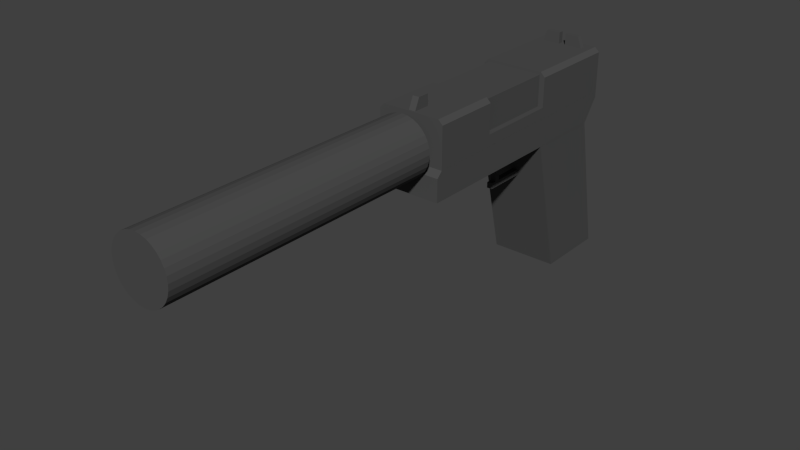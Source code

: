 # Source: GunUSPS.blend  (saved by Blender 2.78.0; exported with 4.5.12 LTS)
import bpy
from mathutils import Matrix  # noqa: F401  (used for matrix-valued properties, if any)

bpy.ops.wm.read_factory_settings(use_empty=True)
scene = bpy.context.scene
scene.name = 'Scene'

# ---- collections
col_collection_1 = bpy.data.collections.new('Collection 1'); scene.collection.children.link(col_collection_1)

# ---- materials (node trees are filled in below, after node groups)
mat_gunmaterial = bpy.data.materials.new('GunMaterial')
mat_gunmaterial.alpha_threshold = 0.0
mat_gunmaterial.diffuse_color = (0.07658, 0.07658, 0.07658, 1.0)
mat_gunmaterial.roughness = 0.5
mat_gunmaterial.line_color = (0.0, 0.0, 0.0, 1.0)

# ---- material node trees

# ---- world
world_world = bpy.data.worlds.new('World'); scene.world = world_world
world_world.color = (0.05088, 0.05088, 0.05088)
world_world.use_sun_shadow = False
world_world.sun_shadow_jitter_overblur = 0.0
world_world.cycles.sampling_method = 'NONE'
world_world.cycles.sample_map_resolution = 256

# ---- meshes
me_cube_002 = bpy.data.meshes.new('Cube.002')
me_cube_002.from_pydata([(-0.0675, 0.125, -0.09399), (0.075, 0.4, -0.1), (0.0675, 0.125, -0.09399), (0.075, 0.1875, -0.1), (0.075, 0.1875, -0.075), (0.075, -1.49e-08, -0.075), (0.075, -1.49e-08, -0.1), (0.075, -0.15, -0.075), (0.075, -0.15, -0.1), (0.0, -0.15, -7.451e-09), (0.0, 1.49e-08, -0.075), (0.0, 0.1875, -0.1), (0.0, 0.1875, -0.075), (0.0, -0.15, -0.1), (0.0, 0.4, 0.0), (0.0, -1.49e-08, -7.451e-09), (0.0, 0.1875, 0.0), (0.0, 1.49e-08, -0.1), (0.0, -0.15, -0.075), (0.0001894, 0.4, -0.1), (0.065, 1.49e-08, 1.49e-08), (0.075, 7.451e-09, -0.01), (0.075, -0.15, -0.01), (0.065, -0.15, 1.49e-08), (0.065, 0.4, 2.98e-08), (0.075, 0.4, -0.01), (0.075, 0.1875, -0.01), (0.065, 0.1875, 2.98e-08), (0.0, -0.1462, 0.0), (0.0, -0.1087, 0.0), (0.0075, -0.1462, 0.0), (0.0075, -0.1087, 0.0), (0.0, -0.1087, 0.025), (0.0, -0.135, 0.025), (0.0075, -0.1087, 0.025), (0.0075, -0.135, 0.025), (-0.0475, 0.3812, 0.0), (-0.0075, 0.3812, 0.0), (-0.0475, 0.3688, 0.0), (-0.0075, 0.3688, 0.0), (-0.0075, 0.3812, 0.025), (-0.03875, 0.3812, 0.025), (-0.0075, 0.3688, 0.025), (-0.03875, 0.3688, 0.025)], [], [(3, 1, 25, 26, 4), (16, 12, 4, 26, 27), (1, 19, 14, 24, 25), (4, 12, 10, 5), (3, 4, 5, 6), (6, 5, 7, 8), (7, 5, 21, 22), (9, 18, 7, 22, 23), (5, 10, 15, 20, 21), (13, 17, 6, 8), (18, 13, 8, 7), (17, 11, 3, 6), (20, 23, 22, 21), (20, 15, 9, 23), (24, 27, 26, 25), (24, 14, 16, 27), (29, 31, 30, 28), (32, 33, 35, 34), (31, 34, 35, 30), (28, 33, 32, 29), (30, 35, 33, 28), (29, 32, 34, 31), (37, 39, 38, 36), (40, 41, 43, 42), (39, 42, 43, 38), (36, 41, 40, 37), (38, 43, 41, 36), (37, 40, 42, 39)])
me_cube_002.materials.append(mat_gunmaterial)
me_cube_002.use_remesh_preserve_volume = False
me_cube_002.use_remesh_preserve_attributes = False
me_cube_002.use_mirror_vertex_groups = False
me_cube_002.update()
me_cylinder = bpy.data.meshes.new('Cylinder')
me_cylinder.from_pydata([(-0.05, 0.07, -0.375), (-0.03634, 0.06866, -0.375), (-0.02321, 0.06467, -0.375), (-0.01111, 0.0582, -0.375), (-0.0005025, 0.0495, -0.375), (0.008203, 0.03889, -0.375), (0.01467, 0.02679, -0.375), (0.01865, 0.01366, -0.375), (0.02, 6.335e-08, -0.375), (0.01865, -0.01366, -0.375), (0.01467, -0.02679, -0.375), (0.008203, -0.03889, -0.375), (-0.0005025, -0.0495, -0.375), (-0.01111, -0.0582, -0.375), (-0.02321, -0.06467, -0.375), (-0.03634, -0.06865, -0.375), (-0.05, -0.07, -0.375), (-0.06366, -0.06865, -0.375), (-0.07679, -0.06467, -0.375), (-0.08889, -0.0582, -0.375), (-0.0995, -0.0495, -0.375), (-0.1082, -0.03889, -0.375), (-0.1147, -0.02679, -0.375), (-0.1187, -0.01366, -0.375), (-0.12, 1.257e-07, -0.375), (-0.1187, 0.01366, -0.375), (-0.1147, 0.02679, -0.375), (-0.1082, 0.03889, -0.375), (-0.0995, 0.0495, -0.375), (-0.08889, 0.0582, -0.375), (-0.07679, 0.06467, -0.375), (-0.06366, 0.06866, -0.375), (-0.06366, 0.06865, -0.1), (-0.07679, 0.06467, -0.1), (-0.08889, 0.0582, -0.1), (-0.0995, 0.0495, -0.1), (-0.1082, 0.03889, -0.1), (-0.1147, 0.02679, -0.1), (-0.1187, 0.01366, -0.1), (-0.12, 6.937e-08, -0.1), (-0.1187, -0.01366, -0.1), (-0.1147, -0.02679, -0.1), (-0.1082, -0.03889, -0.1), (-0.0995, -0.0495, -0.1), (-0.08889, -0.0582, -0.1), (-0.07679, -0.06467, -0.1), (-0.06366, -0.06865, -0.1), (-0.05, -0.07, -0.1), (-0.03634, -0.06865, -0.1), (-0.02321, -0.06467, -0.1), (-0.01111, -0.0582, -0.1), (-0.0005025, -0.0495, -0.1), (0.008203, -0.03889, -0.1), (0.01467, -0.02679, -0.1), (0.01865, -0.01366, -0.1), (0.02, 7.061e-09, -0.1), (0.01865, 0.01366, -0.1), (0.01467, 0.02679, -0.1), (0.008203, 0.03889, -0.1), (-0.0005025, 0.0495, -0.1), (-0.01111, 0.0582, -0.1), (-0.02321, 0.06467, -0.1), (-0.03634, 0.06865, -0.1), (-0.05, 0.07, -0.1), (-0.07561, 0.1287, -0.1), (-0.1002, 0.1213, -0.1), (-0.1229, 0.1091, -0.1), (-0.1428, 0.09281, -0.1), (-0.1591, 0.07292, -0.1), (-0.1713, 0.05023, -0.1), (-0.1787, 0.02561, -0.1), (-0.1812, 1.045e-07, -0.1), (-0.1787, -0.02561, -0.1), (-0.1713, -0.05023, -0.1), (-0.1591, -0.07292, -0.1), (-0.1428, -0.09281, -0.1), (-0.1229, -0.1091, -0.1), (-0.1002, -0.1213, -0.1), (-0.07561, -0.1287, -0.1), (-0.05, -0.1313, -0.1), (-0.02439, -0.1287, -0.1), (0.0002272, -0.1213, -0.1), (0.02292, -0.1091, -0.1), (0.04281, -0.09281, -0.1), (0.05913, -0.07292, -0.1), (0.07126, -0.05023, -0.1), (0.07873, -0.02561, -0.1), (0.08125, -1.231e-08, -0.1), (0.07873, 0.02561, -0.1), (0.07126, 0.05023, -0.1), (0.05913, 0.07292, -0.1), (0.04281, 0.09281, -0.1), (0.02292, 0.1091, -0.1), (0.0002272, 0.1213, -0.1), (-0.02439, 0.1287, -0.1), (-0.05, 0.1312, -0.1), (-0.07561, 0.1287, 1.125), (-0.1002, 0.1213, 1.125), (-0.1229, 0.1091, 1.125), (-0.1428, 0.09281, 1.125), (-0.1591, 0.07292, 1.125), (-0.1713, 0.05023, 1.125), (-0.1787, 0.02561, 1.125), (-0.1812, 1.203e-08, 1.125), (-0.1787, -0.02561, 1.125), (-0.1713, -0.05023, 1.125), (-0.1591, -0.07292, 1.125), (-0.1428, -0.09281, 1.125), (-0.1229, -0.1091, 1.125), (-0.1002, -0.1213, 1.125), (-0.07561, -0.1287, 1.125), (-0.05, -0.1313, 1.125), (-0.02439, -0.1287, 1.125), (0.0002272, -0.1213, 1.125), (0.02292, -0.1091, 1.125), (0.04281, -0.09281, 1.125), (0.05913, -0.07292, 1.125), (0.07126, -0.05023, 1.125), (0.07873, -0.02561, 1.125), (0.08125, -1.048e-07, 1.125), (0.07873, 0.02561, 1.125), (0.07126, 0.05023, 1.125), (0.05913, 0.07292, 1.125), (0.04281, 0.09281, 1.125), (0.02292, 0.1091, 1.125), (0.0002272, 0.1213, 1.125), (-0.02439, 0.1287, 1.125), (-0.05, 0.1312, 1.125)], [], [(11, 10, 53, 52), (21, 20, 43, 42), (31, 30, 33, 32), (24, 23, 40, 39), (3, 2, 61, 60), (13, 12, 51, 50), (6, 5, 58, 57), (23, 22, 41, 40), (16, 15, 48, 47), (26, 25, 38, 37), (19, 18, 45, 44), (5, 4, 59, 58), (29, 28, 35, 34), (8, 7, 56, 55), (0, 31, 32, 63), (18, 17, 46, 45), (20, 19, 44, 43), (2, 1, 62, 61), (15, 14, 49, 48), (1, 0, 63, 62), (28, 27, 36, 35), (14, 13, 50, 49), (10, 9, 54, 53), (27, 26, 37, 36), (9, 8, 55, 54), (22, 21, 42, 41), (4, 3, 60, 59), (17, 16, 47, 46), (30, 29, 34, 33), (12, 11, 52, 51), (25, 24, 39, 38), (7, 6, 57, 56), (37, 38, 70, 69), (51, 52, 84, 83), (38, 39, 71, 70), (52, 53, 85, 84), (39, 40, 72, 71), (53, 54, 86, 85), (40, 41, 73, 72), (54, 55, 87, 86), (41, 42, 74, 73), (55, 56, 88, 87), (42, 43, 75, 74), (56, 57, 89, 88), (43, 44, 76, 75), (57, 58, 90, 89), (44, 45, 77, 76), (58, 59, 91, 90), (45, 46, 78, 77), (63, 32, 64, 95), (59, 60, 92, 91), (46, 47, 79, 78), (32, 33, 65, 64), (60, 61, 93, 92), (47, 48, 80, 79), (34, 35, 67, 66), (61, 62, 94, 93), (48, 49, 81, 80), (35, 36, 68, 67), (62, 63, 95, 94), (49, 50, 82, 81), (36, 37, 69, 68), (33, 34, 66, 65), (50, 51, 83, 82), (66, 67, 99, 98), (93, 94, 126, 125), (80, 81, 113, 112), (67, 68, 100, 99), (94, 95, 127, 126), (81, 82, 114, 113), (68, 69, 101, 100), (65, 66, 98, 97), (82, 83, 115, 114), (69, 70, 102, 101), (83, 84, 116, 115), (70, 71, 103, 102), (84, 85, 117, 116), (71, 72, 104, 103), (85, 86, 118, 117), (72, 73, 105, 104), (86, 87, 119, 118), (73, 74, 106, 105), (87, 88, 120, 119), (74, 75, 107, 106), (88, 89, 121, 120), (75, 76, 108, 107), (89, 90, 122, 121), (76, 77, 109, 108), (90, 91, 123, 122), (77, 78, 110, 109), (95, 64, 96, 127), (91, 92, 124, 123), (78, 79, 111, 110), (64, 65, 97, 96), (92, 93, 125, 124), (79, 80, 112, 111), (127, 96, 97, 98, 99, 100, 101, 102, 103, 104, 105, 106, 107, 108, 109, 110, 111, 112, 113, 114, 115, 116, 117, 118, 119, 120, 121, 122, 123, 124, 125, 126)])
me_cylinder.materials.append(mat_gunmaterial)
me_cylinder.use_remesh_preserve_volume = False
me_cylinder.use_remesh_preserve_attributes = False
me_cylinder.use_mirror_vertex_groups = False
me_cylinder.update()
me_cube_005 = bpy.data.meshes.new('Cube.005')
me_cube_005.from_pydata([(0.07353, -0.2765, -0.03784), (0.07353, 0.286, -0.03784), (-0.07647, 0.286, -0.03784), (-0.07647, -0.2765, -0.03784), (0.07353, -0.2765, -0.08784), (0.07353, 0.2485, -0.08784), (-0.07647, 0.2485, -0.08784), (-0.07647, -0.2765, -0.08784), (0.07353, -0.264, -0.02534), (0.07353, 0.286, -0.02534), (-0.07647, 0.286, -0.02534), (-0.07647, -0.264, -0.02534), (0.06103, -0.1515, -0.02534), (0.06103, 0.2735, -0.02534), (-0.06397, 0.2735, -0.02534), (-0.06397, -0.1515, -0.02534), (0.06103, -0.1515, 0.06841), (0.06103, 0.2735, 0.06841), (-0.06397, 0.2735, 0.06841), (-0.06397, -0.1515, 0.06841)], [], [(3, 7, 4, 0), (5, 1, 0, 4), (6, 2, 1, 5), (7, 3, 2, 6), (7, 6, 5, 4), (2, 3, 11, 10), (1, 2, 10, 9), (3, 0, 8, 11), (0, 1, 9, 8), (11, 8, 12, 15), (8, 9, 13, 12), (10, 11, 15, 14), (9, 10, 14, 13), (14, 15, 19, 18), (13, 14, 18, 17), (15, 12, 16, 19), (12, 13, 17, 16), (17, 18, 19, 16)])
me_cube_005.materials.append(mat_gunmaterial)
me_cube_005.use_remesh_preserve_volume = False
me_cube_005.use_remesh_preserve_attributes = False
me_cube_005.use_mirror_vertex_groups = False
me_cube_005.update()
me_cube_010 = bpy.data.meshes.new('Cube.010')
me_cube_010.from_pydata([(0.07353, -0.1202, 0.155), (0.07353, 0.05484, 0.155), (-0.07647, 0.05484, 0.155), (-0.07647, -0.1202, 0.155), (0.07353, -0.04516, -0.1575), (0.07353, 0.1173, -0.1575), (-0.07647, 0.1173, -0.1575), (-0.07647, -0.04516, -0.1575)], [], [(3, 7, 4, 0), (5, 1, 0, 4), (6, 2, 1, 5), (7, 3, 2, 6), (7, 6, 5, 4)])
me_cube_010.materials.append(mat_gunmaterial)
me_cube_010.use_remesh_preserve_volume = False
me_cube_010.use_remesh_preserve_attributes = False
me_cube_010.use_mirror_vertex_groups = False
me_cube_010.update()
me_cube_003 = bpy.data.meshes.new('Cube.003')
me_cube_003.from_pydata([(0.00625, -0.05375, 0.0065), (0.00625, 0.04219, 0.0065), (-0.00625, 0.04219, 0.0065), (-0.00625, -0.05375, 0.0065), (0.00625, -0.05375, -0.0065), (0.00625, 0.04219, -0.0065), (-0.00625, 0.04219, -0.0065), (-0.00625, -0.05375, -0.0065)], [], [(3, 7, 4, 0), (5, 1, 0, 4), (6, 2, 1, 5), (7, 3, 2, 6), (3, 0, 1, 2), (7, 6, 5, 4)])
me_cube_003.materials.append(mat_gunmaterial)
me_cube_003.use_remesh_preserve_volume = False
me_cube_003.use_remesh_preserve_attributes = False
me_cube_003.use_mirror_vertex_groups = False
me_cube_003.update()
me_cube_008 = bpy.data.meshes.new('Cube.008')
me_cube_008.from_pydata([(0.00625, -0.04188, 0.00625), (0.00625, 0.04187, 0.00625), (-0.00625, 0.04188, 0.00625), (-0.00625, -0.04187, 0.00625), (0.00625, -0.04188, -0.00625), (0.00625, 0.04187, -0.00625), (-0.00625, 0.04187, -0.00625), (-0.00625, -0.04187, -0.00625)], [], [(3, 7, 4, 0), (5, 1, 0, 4), (6, 2, 1, 5), (7, 3, 2, 6), (3, 0, 1, 2), (7, 6, 5, 4)])
me_cube_008.materials.append(mat_gunmaterial)
me_cube_008.use_remesh_preserve_volume = False
me_cube_008.use_remesh_preserve_attributes = False
me_cube_008.use_mirror_vertex_groups = False
me_cube_008.update()
me_cube_000 = bpy.data.meshes.new('Cube.000')
me_cube_000.from_pydata([(0.07031, -0.1195, 0.1582), (0.07031, 0.04922, 0.1582), (-0.07031, 0.04922, 0.1582), (-0.07031, -0.1195, 0.1582), (0.07031, -0.04922, -0.1582), (0.07031, 0.1195, -0.1582), (-0.07031, 0.1195, -0.1582), (-0.07031, -0.04922, -0.1582)], [], [(3, 7, 4, 0), (5, 1, 0, 4), (6, 2, 1, 5), (7, 3, 2, 6), (3, 0, 1, 2), (7, 6, 5, 4)])
me_cube_000.materials.append(mat_gunmaterial)
me_cube_000.use_remesh_preserve_volume = False
me_cube_000.use_remesh_preserve_attributes = False
me_cube_000.use_mirror_vertex_groups = False
me_cube_000.update()

# ---- objects
ob_slider = bpy.data.objects.new('Slider', me_cube_002)
ob_silencer = bpy.data.objects.new('Silencer', me_cylinder)
ob_body = bpy.data.objects.new('Body', me_cube_005)
ob_trigger2 = bpy.data.objects.new('Trigger2', me_cube_010)
ob_trigger1 = bpy.data.objects.new('Trigger1', me_cube_003)
ob_trigger3 = bpy.data.objects.new('Trigger3', me_cube_008)
ob_mag = bpy.data.objects.new('Mag', me_cube_000)

# ---- transforms, parenting, visibility, modifiers, constraints
ob_slider.location = (0.0, -0.3375, 0.3)
ob_slider.lock_rotations_4d = False
ob_slider.empty_display_type = 'ARROWS'
ob_slider.lineart.crease_threshold = 0.0
_m = ob_slider.modifiers.new('Mirror', 'MIRROR')
ob_silencer.location = (0.0, -0.5625, 0.2125)
ob_silencer.rotation_euler = (1.571, 1.571, 0.0)
ob_silencer.scale = (0.5, 0.5, 0.5)
ob_silencer.lineart.crease_threshold = 0.0
ob_body.location = (0.001469, -0.2235, 0.2253)
ob_body.lock_rotations_4d = False
ob_body.empty_display_type = 'ARROWS'
ob_body.lineart.crease_threshold = 0.0
ob_trigger2.location = (0.001469, -0.02984, -0.01748)
ob_trigger2.lock_rotations_4d = False
ob_trigger2.empty_display_type = 'ARROWS'
ob_trigger2.lineart.crease_threshold = 0.0
ob_trigger1.location = (0.002, -0.1712, 0.05356)
ob_trigger1.lock_rotations_4d = False
ob_trigger1.empty_display_type = 'ARROWS'
ob_trigger1.lineart.crease_threshold = 0.0
ob_trigger3.location = (0.002, -0.2064, 0.1019)
ob_trigger3.rotation_euler = (-1.571, -2.22e-16, 2.22e-16)
ob_trigger3.lock_rotations_4d = False
ob_trigger3.empty_display_type = 'ARROWS'
ob_trigger3.lineart.crease_threshold = 0.0
ob_mag.location = (0.001469, -0.02984, -0.01748)
ob_mag.scale = (0.8, 0.8, 1.0)
ob_mag.lock_rotations_4d = False
ob_mag.empty_display_type = 'ARROWS'
ob_mag.lineart.crease_threshold = 0.0

# ---- collection membership
col_collection_1.objects.link(ob_slider)
col_collection_1.objects.link(ob_silencer)
col_collection_1.objects.link(ob_body)
col_collection_1.objects.link(ob_trigger2)
col_collection_1.objects.link(ob_trigger1)
col_collection_1.objects.link(ob_trigger3)
col_collection_1.objects.link(ob_mag)

# ---- scene / render settings (as saved in the file)
scene.frame_start = 1; scene.frame_end = 250; scene.frame_set(0)
scene.render.engine = 'CYCLES'
scene.render.resolution_percentage = 50
scene.render.dither_intensity = 0.0
scene.cycles.use_denoising = False
scene.cycles.samples = 10
scene.cycles.sampling_pattern = 'TABULATED_SOBOL'
scene.cycles.light_sampling_threshold = 0.0
scene.cycles.use_adaptive_sampling = False
scene.cycles.use_light_tree = False
scene.cycles.blur_glossy = 0.0
scene.cycles.pixel_filter_type = 'GAUSSIAN'
scene.cycles.sample_clamp_indirect = 0.0
scene.view_settings.view_transform = 'Standard'
bpy.context.view_layer.update()

# ---- added for rendering (the .blend has no active camera and no usable light): camera, sun
cam_auto = bpy.data.cameras.new('AutoCamera')
cam_auto.lens = 50.0
cam_auto.sensor_width = 36.0
cam_auto.clip_end = 1000.0
ob_auto_camera = bpy.data.objects.new('AutoCamera', cam_auto)
scene.collection.objects.link(ob_auto_camera)
ob_auto_camera.location = (1.22163, -1.9847, 1.05196)
ob_auto_camera.rotation_euler = (1.09748, -7.21219e-08, 0.694738)
scene.camera = ob_auto_camera
light_auto_sun = bpy.data.lights.new('AutoSun', 'SUN')
light_auto_sun.energy = 3.0
light_auto_sun.angle = 0.0523599
ob_auto_sun = bpy.data.objects.new('AutoSun', light_auto_sun)
scene.collection.objects.link(ob_auto_sun)
ob_auto_sun.rotation_euler = (0.872665, 0.174533, 0.523599)
bpy.context.view_layer.update()
